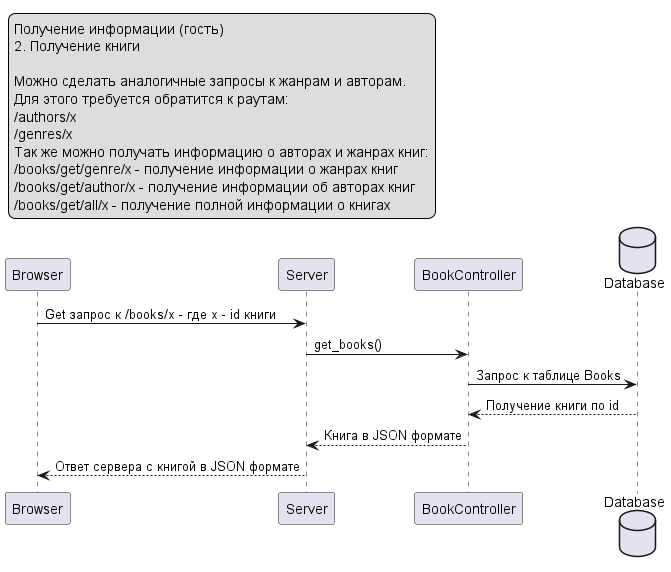

The diagram above was rendered by PlantUML. Its source (embedded in the PNG):
@startuml
legend top left
Получение информации (гость)
2. Получение книги

Можно сделать аналогичные запросы к жанрам и авторам.
Для этого требуется обратится к раутам:
/authors/x
/genres/x
Так же можно получать информацию о авторах и жанрах книг:
/books/get/genre/x - получение информации о жанрах книг
/books/get/author/x - получение информации об авторах книг
/books/get/all/x - получение полной информации о книгах
endlegend

participant Browser as B
participant Server as S
participant BookController as C
database    Database    as DB
B -> S : Get запрос к /books/x - где x - id книги
S -> C : get_books()
C -> DB : Запрос к таблице Books
DB --> C: Получение книги по id
C --> S : Книга в JSON формате
S --> B : Ответ сервера с книгой в JSON формате
@enduml